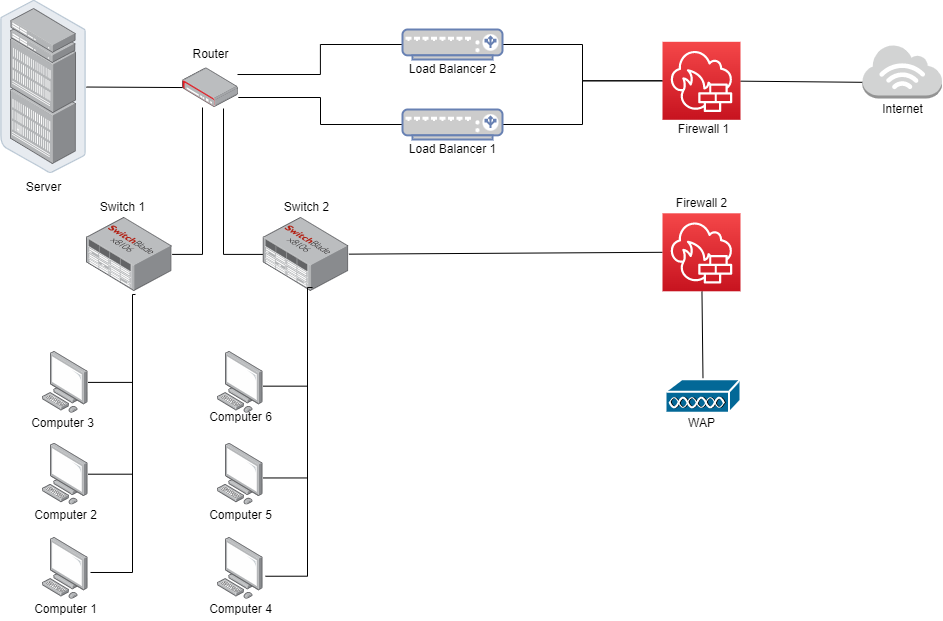

The diagram above was exported from draw.io. Its source (the exported page's mxGraphModel, read from the mxfile embedded in the PNG):
<mxGraphModel dx="1422" dy="729" grid="1" gridSize="10" guides="1" tooltips="1" connect="1" arrows="1" fold="1" page="1" pageScale="1" pageWidth="1100" pageHeight="850" math="0" shadow="0">
  <root>
    <mxCell id="0" />
    <mxCell id="1" parent="0" />
    <mxCell id="fOoQ6RaVtfDqtWMJNxte-29" style="edgeStyle=orthogonalEdgeStyle;rounded=0;orthogonalLoop=1;jettySize=auto;html=1;endArrow=none;endFill=0;" edge="1" parent="1" source="fOoQ6RaVtfDqtWMJNxte-7" target="fOoQ6RaVtfDqtWMJNxte-15">
      <mxGeometry relative="1" as="geometry">
        <Array as="points">
          <mxPoint x="210" y="297" />
        </Array>
      </mxGeometry>
    </mxCell>
    <mxCell id="fOoQ6RaVtfDqtWMJNxte-7" value="" style="points=[];aspect=fixed;html=1;align=center;shadow=0;dashed=0;image;image=img/lib/allied_telesis/switch/Modular_Switch_SBx8106.svg;" vertex="1" parent="1">
      <mxGeometry x="93.89999999999998" y="260" width="85.8" height="73.8" as="geometry" />
    </mxCell>
    <mxCell id="fOoQ6RaVtfDqtWMJNxte-23" style="edgeStyle=orthogonalEdgeStyle;rounded=0;orthogonalLoop=1;jettySize=auto;html=1;exitX=1.053;exitY=0.566;exitDx=0;exitDy=0;exitPerimeter=0;endArrow=none;endFill=0;entryX=0.572;entryY=1.043;entryDx=0;entryDy=0;entryPerimeter=0;" edge="1" parent="1" source="fOoQ6RaVtfDqtWMJNxte-9" target="fOoQ6RaVtfDqtWMJNxte-7">
      <mxGeometry relative="1" as="geometry">
        <mxPoint x="140" y="620" as="sourcePoint" />
        <mxPoint x="140" y="350" as="targetPoint" />
        <Array as="points">
          <mxPoint x="140" y="615" />
          <mxPoint x="140" y="337" />
        </Array>
      </mxGeometry>
    </mxCell>
    <mxCell id="fOoQ6RaVtfDqtWMJNxte-25" style="edgeStyle=orthogonalEdgeStyle;rounded=0;orthogonalLoop=1;jettySize=auto;html=1;endArrow=none;endFill=0;" edge="1" parent="1" source="fOoQ6RaVtfDqtWMJNxte-8">
      <mxGeometry relative="1" as="geometry">
        <mxPoint x="140" y="424.9000000000001" as="targetPoint" />
      </mxGeometry>
    </mxCell>
    <mxCell id="fOoQ6RaVtfDqtWMJNxte-8" value="" style="points=[];aspect=fixed;html=1;align=center;shadow=0;dashed=0;image;image=img/lib/allied_telesis/computer_and_terminals/Personal_Computer.svg;" vertex="1" parent="1">
      <mxGeometry x="50" y="394" width="45.6" height="61.800000000000004" as="geometry" />
    </mxCell>
    <mxCell id="fOoQ6RaVtfDqtWMJNxte-9" value="" style="points=[];aspect=fixed;html=1;align=center;shadow=0;dashed=0;image;image=img/lib/allied_telesis/computer_and_terminals/Personal_Computer.svg;" vertex="1" parent="1">
      <mxGeometry x="50" y="580" width="45.6" height="61.800000000000004" as="geometry" />
    </mxCell>
    <mxCell id="fOoQ6RaVtfDqtWMJNxte-24" style="edgeStyle=orthogonalEdgeStyle;rounded=0;orthogonalLoop=1;jettySize=auto;html=1;endArrow=none;endFill=0;" edge="1" parent="1" source="fOoQ6RaVtfDqtWMJNxte-10">
      <mxGeometry relative="1" as="geometry">
        <mxPoint x="140" y="516.7" as="targetPoint" />
      </mxGeometry>
    </mxCell>
    <mxCell id="fOoQ6RaVtfDqtWMJNxte-10" value="" style="points=[];aspect=fixed;html=1;align=center;shadow=0;dashed=0;image;image=img/lib/allied_telesis/computer_and_terminals/Personal_Computer.svg;" vertex="1" parent="1">
      <mxGeometry x="50" y="485.8" width="45.6" height="61.800000000000004" as="geometry" />
    </mxCell>
    <mxCell id="fOoQ6RaVtfDqtWMJNxte-11" value="" style="points=[];aspect=fixed;html=1;align=center;shadow=0;dashed=0;image;image=img/lib/allied_telesis/computer_and_terminals/Personal_Computer.svg;" vertex="1" parent="1">
      <mxGeometry x="225" y="580" width="45.6" height="61.800000000000004" as="geometry" />
    </mxCell>
    <mxCell id="fOoQ6RaVtfDqtWMJNxte-12" value="" style="points=[];aspect=fixed;html=1;align=center;shadow=0;dashed=0;image;image=img/lib/allied_telesis/computer_and_terminals/Personal_Computer.svg;" vertex="1" parent="1">
      <mxGeometry x="225" y="485.8" width="45.6" height="61.800000000000004" as="geometry" />
    </mxCell>
    <mxCell id="fOoQ6RaVtfDqtWMJNxte-13" value="" style="points=[];aspect=fixed;html=1;align=center;shadow=0;dashed=0;image;image=img/lib/allied_telesis/computer_and_terminals/Personal_Computer.svg;" vertex="1" parent="1">
      <mxGeometry x="225" y="394" width="45.6" height="61.800000000000004" as="geometry" />
    </mxCell>
    <mxCell id="fOoQ6RaVtfDqtWMJNxte-30" style="edgeStyle=orthogonalEdgeStyle;rounded=0;orthogonalLoop=1;jettySize=auto;html=1;endArrow=none;endFill=0;entryX=0.735;entryY=1.025;entryDx=0;entryDy=0;entryPerimeter=0;" edge="1" parent="1" source="fOoQ6RaVtfDqtWMJNxte-14" target="fOoQ6RaVtfDqtWMJNxte-15">
      <mxGeometry relative="1" as="geometry">
        <mxPoint x="280" y="150" as="targetPoint" />
      </mxGeometry>
    </mxCell>
    <mxCell id="fOoQ6RaVtfDqtWMJNxte-38" style="edgeStyle=none;rounded=0;orthogonalLoop=1;jettySize=auto;html=1;entryX=0;entryY=0.5;entryDx=0;entryDy=0;entryPerimeter=0;endArrow=none;endFill=0;" edge="1" parent="1" source="fOoQ6RaVtfDqtWMJNxte-14" target="fOoQ6RaVtfDqtWMJNxte-20">
      <mxGeometry relative="1" as="geometry" />
    </mxCell>
    <mxCell id="fOoQ6RaVtfDqtWMJNxte-14" value="" style="points=[];aspect=fixed;html=1;align=center;shadow=0;dashed=0;image;image=img/lib/allied_telesis/switch/Modular_Switch_SBx8106.svg;" vertex="1" parent="1">
      <mxGeometry x="270.59999999999997" y="260" width="85.8" height="73.8" as="geometry" />
    </mxCell>
    <mxCell id="fOoQ6RaVtfDqtWMJNxte-15" value="" style="points=[];aspect=fixed;html=1;align=center;shadow=0;dashed=0;image;image=img/lib/allied_telesis/security/Router_VPN.svg;" vertex="1" parent="1">
      <mxGeometry x="190" y="110.4" width="55.800000000000004" height="39.6" as="geometry" />
    </mxCell>
    <mxCell id="fOoQ6RaVtfDqtWMJNxte-31" style="rounded=0;orthogonalLoop=1;jettySize=auto;html=1;endArrow=none;endFill=0;" edge="1" parent="1" source="fOoQ6RaVtfDqtWMJNxte-16" target="fOoQ6RaVtfDqtWMJNxte-15">
      <mxGeometry relative="1" as="geometry" />
    </mxCell>
    <mxCell id="fOoQ6RaVtfDqtWMJNxte-16" value="" style="points=[];aspect=fixed;html=1;align=center;shadow=0;dashed=0;image;image=img/lib/allied_telesis/storage/Datacenter_Server_Rack_EoR.svg;" vertex="1" parent="1">
      <mxGeometry x="8.100000000000023" y="42.6" width="85.8" height="173.4" as="geometry" />
    </mxCell>
    <mxCell id="fOoQ6RaVtfDqtWMJNxte-32" style="edgeStyle=orthogonalEdgeStyle;rounded=0;orthogonalLoop=1;jettySize=auto;html=1;entryX=0.986;entryY=0.167;entryDx=0;entryDy=0;entryPerimeter=0;endArrow=none;endFill=0;" edge="1" parent="1" source="fOoQ6RaVtfDqtWMJNxte-17" target="fOoQ6RaVtfDqtWMJNxte-15">
      <mxGeometry relative="1" as="geometry" />
    </mxCell>
    <mxCell id="fOoQ6RaVtfDqtWMJNxte-35" style="edgeStyle=orthogonalEdgeStyle;rounded=0;orthogonalLoop=1;jettySize=auto;html=1;entryX=0;entryY=0.5;entryDx=0;entryDy=0;entryPerimeter=0;endArrow=none;endFill=0;" edge="1" parent="1" source="fOoQ6RaVtfDqtWMJNxte-17" target="fOoQ6RaVtfDqtWMJNxte-19">
      <mxGeometry relative="1" as="geometry" />
    </mxCell>
    <mxCell id="fOoQ6RaVtfDqtWMJNxte-17" value="" style="fontColor=#0066CC;verticalAlign=top;verticalLabelPosition=bottom;labelPosition=center;align=center;html=1;outlineConnect=0;fillColor=#CCCCCC;strokeColor=#6881B3;gradientColor=none;gradientDirection=north;strokeWidth=2;shape=mxgraph.networks.load_balancer;" vertex="1" parent="1">
      <mxGeometry x="410" y="72" width="100" height="30" as="geometry" />
    </mxCell>
    <mxCell id="fOoQ6RaVtfDqtWMJNxte-34" style="edgeStyle=orthogonalEdgeStyle;rounded=0;orthogonalLoop=1;jettySize=auto;html=1;endArrow=none;endFill=0;" edge="1" parent="1" source="fOoQ6RaVtfDqtWMJNxte-18" target="fOoQ6RaVtfDqtWMJNxte-15">
      <mxGeometry relative="1" as="geometry">
        <Array as="points">
          <mxPoint x="328" y="167" />
          <mxPoint x="328" y="140" />
        </Array>
      </mxGeometry>
    </mxCell>
    <mxCell id="fOoQ6RaVtfDqtWMJNxte-36" style="edgeStyle=orthogonalEdgeStyle;rounded=0;orthogonalLoop=1;jettySize=auto;html=1;endArrow=none;endFill=0;" edge="1" parent="1" source="fOoQ6RaVtfDqtWMJNxte-18" target="fOoQ6RaVtfDqtWMJNxte-19">
      <mxGeometry relative="1" as="geometry" />
    </mxCell>
    <mxCell id="fOoQ6RaVtfDqtWMJNxte-18" value="" style="fontColor=#0066CC;verticalAlign=top;verticalLabelPosition=bottom;labelPosition=center;align=center;html=1;outlineConnect=0;fillColor=#CCCCCC;strokeColor=#6881B3;gradientColor=none;gradientDirection=north;strokeWidth=2;shape=mxgraph.networks.load_balancer;" vertex="1" parent="1">
      <mxGeometry x="410" y="152" width="100" height="30" as="geometry" />
    </mxCell>
    <mxCell id="fOoQ6RaVtfDqtWMJNxte-37" style="rounded=0;orthogonalLoop=1;jettySize=auto;html=1;entryX=0;entryY=0.7;entryDx=0;entryDy=0;entryPerimeter=0;endArrow=none;endFill=0;" edge="1" parent="1" source="fOoQ6RaVtfDqtWMJNxte-19" target="fOoQ6RaVtfDqtWMJNxte-22">
      <mxGeometry relative="1" as="geometry" />
    </mxCell>
    <mxCell id="fOoQ6RaVtfDqtWMJNxte-19" value="" style="sketch=0;points=[[0,0,0],[0.25,0,0],[0.5,0,0],[0.75,0,0],[1,0,0],[0,1,0],[0.25,1,0],[0.5,1,0],[0.75,1,0],[1,1,0],[0,0.25,0],[0,0.5,0],[0,0.75,0],[1,0.25,0],[1,0.5,0],[1,0.75,0]];outlineConnect=0;fontColor=#232F3E;gradientColor=#F54749;gradientDirection=north;fillColor=#C7131F;strokeColor=#ffffff;dashed=0;verticalLabelPosition=bottom;verticalAlign=top;align=center;html=1;fontSize=12;fontStyle=0;aspect=fixed;shape=mxgraph.aws4.resourceIcon;resIcon=mxgraph.aws4.network_firewall;" vertex="1" parent="1">
      <mxGeometry x="670" y="84.3" width="78" height="78" as="geometry" />
    </mxCell>
    <mxCell id="fOoQ6RaVtfDqtWMJNxte-39" style="edgeStyle=none;rounded=0;orthogonalLoop=1;jettySize=auto;html=1;entryX=0.5;entryY=0;entryDx=0;entryDy=0;entryPerimeter=0;endArrow=none;endFill=0;" edge="1" parent="1" source="fOoQ6RaVtfDqtWMJNxte-20" target="fOoQ6RaVtfDqtWMJNxte-21">
      <mxGeometry relative="1" as="geometry" />
    </mxCell>
    <mxCell id="fOoQ6RaVtfDqtWMJNxte-20" value="" style="sketch=0;points=[[0,0,0],[0.25,0,0],[0.5,0,0],[0.75,0,0],[1,0,0],[0,1,0],[0.25,1,0],[0.5,1,0],[0.75,1,0],[1,1,0],[0,0.25,0],[0,0.5,0],[0,0.75,0],[1,0.25,0],[1,0.5,0],[1,0.75,0]];outlineConnect=0;fontColor=#232F3E;gradientColor=#F54749;gradientDirection=north;fillColor=#C7131F;strokeColor=#ffffff;dashed=0;verticalLabelPosition=bottom;verticalAlign=top;align=center;html=1;fontSize=12;fontStyle=0;aspect=fixed;shape=mxgraph.aws4.resourceIcon;resIcon=mxgraph.aws4.network_firewall;" vertex="1" parent="1">
      <mxGeometry x="670" y="255.8" width="78" height="78" as="geometry" />
    </mxCell>
    <mxCell id="fOoQ6RaVtfDqtWMJNxte-21" value="" style="shape=mxgraph.cisco.misc.access_point;html=1;pointerEvents=1;dashed=0;fillColor=#036897;strokeColor=#ffffff;strokeWidth=2;verticalLabelPosition=bottom;verticalAlign=top;align=center;outlineConnect=0;" vertex="1" parent="1">
      <mxGeometry x="673" y="421.8" width="75" height="34" as="geometry" />
    </mxCell>
    <mxCell id="fOoQ6RaVtfDqtWMJNxte-22" value="" style="outlineConnect=0;dashed=0;verticalLabelPosition=bottom;verticalAlign=top;align=center;html=1;shape=mxgraph.aws3.internet_3;fillColor=#D2D3D3;gradientColor=none;" vertex="1" parent="1">
      <mxGeometry x="870" y="87" width="79.5" height="54" as="geometry" />
    </mxCell>
    <mxCell id="fOoQ6RaVtfDqtWMJNxte-26" style="edgeStyle=orthogonalEdgeStyle;rounded=0;orthogonalLoop=1;jettySize=auto;html=1;exitX=1.053;exitY=0.566;exitDx=0;exitDy=0;exitPerimeter=0;endArrow=none;endFill=0;entryX=0.576;entryY=0.949;entryDx=0;entryDy=0;entryPerimeter=0;" edge="1" parent="1" target="fOoQ6RaVtfDqtWMJNxte-14">
      <mxGeometry relative="1" as="geometry">
        <mxPoint x="273.0168000000001" y="618.7388000000001" as="sourcePoint" />
        <mxPoint x="315" y="370" as="targetPoint" />
        <Array as="points">
          <mxPoint x="315" y="619" />
          <mxPoint x="315" y="330" />
        </Array>
      </mxGeometry>
    </mxCell>
    <mxCell id="fOoQ6RaVtfDqtWMJNxte-27" style="edgeStyle=orthogonalEdgeStyle;rounded=0;orthogonalLoop=1;jettySize=auto;html=1;endArrow=none;endFill=0;" edge="1" parent="1">
      <mxGeometry relative="1" as="geometry">
        <mxPoint x="315" y="428.6600000000001" as="targetPoint" />
        <mxPoint x="270.5999999999999" y="428.6600000000001" as="sourcePoint" />
      </mxGeometry>
    </mxCell>
    <mxCell id="fOoQ6RaVtfDqtWMJNxte-28" style="edgeStyle=orthogonalEdgeStyle;rounded=0;orthogonalLoop=1;jettySize=auto;html=1;endArrow=none;endFill=0;" edge="1" parent="1">
      <mxGeometry relative="1" as="geometry">
        <mxPoint x="315" y="520.46" as="targetPoint" />
        <mxPoint x="270.5999999999999" y="520.46" as="sourcePoint" />
      </mxGeometry>
    </mxCell>
    <mxCell id="fOoQ6RaVtfDqtWMJNxte-40" value="Switch 1" style="text;html=1;align=center;verticalAlign=middle;resizable=0;points=[];autosize=1;strokeColor=none;fillColor=none;" vertex="1" parent="1">
      <mxGeometry x="100" y="240" width="60" height="20" as="geometry" />
    </mxCell>
    <mxCell id="fOoQ6RaVtfDqtWMJNxte-41" value="Switch 2" style="text;html=1;align=center;verticalAlign=middle;resizable=0;points=[];autosize=1;strokeColor=none;fillColor=none;" vertex="1" parent="1">
      <mxGeometry x="283.5" y="240" width="60" height="20" as="geometry" />
    </mxCell>
    <mxCell id="fOoQ6RaVtfDqtWMJNxte-42" value="Computer 3" style="text;html=1;align=center;verticalAlign=middle;resizable=0;points=[];autosize=1;strokeColor=none;fillColor=none;" vertex="1" parent="1">
      <mxGeometry x="30" y="455.8" width="80" height="20" as="geometry" />
    </mxCell>
    <mxCell id="fOoQ6RaVtfDqtWMJNxte-43" value="Computer 2" style="text;html=1;align=center;verticalAlign=middle;resizable=0;points=[];autosize=1;strokeColor=none;fillColor=none;" vertex="1" parent="1">
      <mxGeometry x="32.8" y="547.6" width="80" height="20" as="geometry" />
    </mxCell>
    <mxCell id="fOoQ6RaVtfDqtWMJNxte-44" value="Computer 1" style="text;html=1;align=center;verticalAlign=middle;resizable=0;points=[];autosize=1;strokeColor=none;fillColor=none;" vertex="1" parent="1">
      <mxGeometry x="32.8" y="641.8" width="80" height="20" as="geometry" />
    </mxCell>
    <mxCell id="fOoQ6RaVtfDqtWMJNxte-45" value="Computer 6" style="text;html=1;align=center;verticalAlign=middle;resizable=0;points=[];autosize=1;strokeColor=none;fillColor=none;" vertex="1" parent="1">
      <mxGeometry x="207.8" y="450" width="80" height="20" as="geometry" />
    </mxCell>
    <mxCell id="fOoQ6RaVtfDqtWMJNxte-46" value="Computer 5" style="text;html=1;align=center;verticalAlign=middle;resizable=0;points=[];autosize=1;strokeColor=none;fillColor=none;" vertex="1" parent="1">
      <mxGeometry x="207.8" y="547.6" width="80" height="20" as="geometry" />
    </mxCell>
    <mxCell id="fOoQ6RaVtfDqtWMJNxte-47" value="Computer 4" style="text;html=1;align=center;verticalAlign=middle;resizable=0;points=[];autosize=1;strokeColor=none;fillColor=none;" vertex="1" parent="1">
      <mxGeometry x="207.8" y="641.8" width="80" height="20" as="geometry" />
    </mxCell>
    <mxCell id="fOoQ6RaVtfDqtWMJNxte-48" value="Router" style="text;html=1;align=center;verticalAlign=middle;resizable=0;points=[];autosize=1;strokeColor=none;fillColor=none;" vertex="1" parent="1">
      <mxGeometry x="192.9" y="87" width="50" height="20" as="geometry" />
    </mxCell>
    <mxCell id="fOoQ6RaVtfDqtWMJNxte-49" value="WAP" style="text;html=1;align=center;verticalAlign=middle;resizable=0;points=[];autosize=1;strokeColor=none;fillColor=none;" vertex="1" parent="1">
      <mxGeometry x="689" y="455.8" width="40" height="20" as="geometry" />
    </mxCell>
    <mxCell id="fOoQ6RaVtfDqtWMJNxte-50" value="Server" style="text;html=1;align=center;verticalAlign=middle;resizable=0;points=[];autosize=1;strokeColor=none;fillColor=none;" vertex="1" parent="1">
      <mxGeometry x="26" y="220" width="50" height="20" as="geometry" />
    </mxCell>
    <mxCell id="fOoQ6RaVtfDqtWMJNxte-51" value="Load Balancer 1" style="text;html=1;align=center;verticalAlign=middle;resizable=0;points=[];autosize=1;strokeColor=none;fillColor=none;" vertex="1" parent="1">
      <mxGeometry x="410" y="182" width="100" height="20" as="geometry" />
    </mxCell>
    <mxCell id="fOoQ6RaVtfDqtWMJNxte-52" value="Load Balancer 2" style="text;html=1;align=center;verticalAlign=middle;resizable=0;points=[];autosize=1;strokeColor=none;fillColor=none;" vertex="1" parent="1">
      <mxGeometry x="410" y="102" width="100" height="20" as="geometry" />
    </mxCell>
    <mxCell id="fOoQ6RaVtfDqtWMJNxte-53" value="Firewall 1" style="text;html=1;align=center;verticalAlign=middle;resizable=0;points=[];autosize=1;strokeColor=none;fillColor=none;" vertex="1" parent="1">
      <mxGeometry x="675.5" y="162.3" width="70" height="20" as="geometry" />
    </mxCell>
    <mxCell id="fOoQ6RaVtfDqtWMJNxte-54" value="Firewall 2" style="text;html=1;align=center;verticalAlign=middle;resizable=0;points=[];autosize=1;strokeColor=none;fillColor=none;" vertex="1" parent="1">
      <mxGeometry x="674" y="235.8" width="70" height="20" as="geometry" />
    </mxCell>
    <mxCell id="fOoQ6RaVtfDqtWMJNxte-55" value="Internet" style="text;html=1;align=center;verticalAlign=middle;resizable=0;points=[];autosize=1;strokeColor=none;fillColor=none;" vertex="1" parent="1">
      <mxGeometry x="879.75" y="142.3" width="60" height="20" as="geometry" />
    </mxCell>
  </root>
</mxGraphModel>